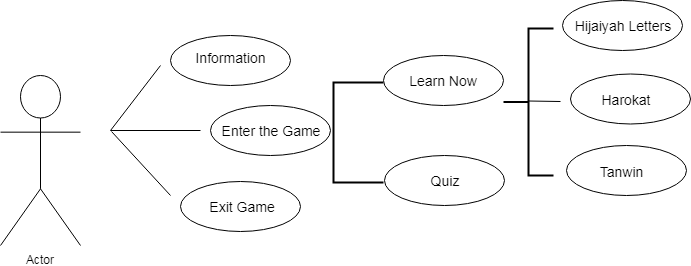

The diagram above was exported from draw.io. Its source (the exported page's mxGraphModel, read from the mxfile embedded in the PNG):
<mxGraphModel dx="868" dy="435" grid="1" gridSize="10" guides="1" tooltips="1" connect="1" arrows="1" fold="1" page="1" pageScale="1" pageWidth="850" pageHeight="1100" math="0" shadow="0">
  <root>
    <mxCell id="0" />
    <mxCell id="1" parent="0" />
    <mxCell id="VKEyAU2U1IpA30liiPfr-1" value="Actor" style="shape=umlActor;verticalLabelPosition=bottom;labelBackgroundColor=#ffffff;verticalAlign=top;html=1;outlineConnect=0;" vertex="1" parent="1">
      <mxGeometry x="20" y="120" width="80" height="170" as="geometry" />
    </mxCell>
    <mxCell id="VKEyAU2U1IpA30liiPfr-7" value="" style="endArrow=none;html=1;" edge="1" parent="1">
      <mxGeometry width="50" height="50" relative="1" as="geometry">
        <mxPoint x="130" y="175" as="sourcePoint" />
        <mxPoint x="220" y="175" as="targetPoint" />
      </mxGeometry>
    </mxCell>
    <mxCell id="VKEyAU2U1IpA30liiPfr-8" value="" style="endArrow=none;html=1;" edge="1" parent="1">
      <mxGeometry width="50" height="50" relative="1" as="geometry">
        <mxPoint x="130" y="175" as="sourcePoint" />
        <mxPoint x="180" y="110" as="targetPoint" />
      </mxGeometry>
    </mxCell>
    <mxCell id="VKEyAU2U1IpA30liiPfr-9" value="" style="endArrow=none;html=1;" edge="1" parent="1">
      <mxGeometry width="50" height="50" relative="1" as="geometry">
        <mxPoint x="131" y="176" as="sourcePoint" />
        <mxPoint x="190" y="240" as="targetPoint" />
      </mxGeometry>
    </mxCell>
    <mxCell id="VKEyAU2U1IpA30liiPfr-10" value="" style="ellipse;whiteSpace=wrap;html=1;" vertex="1" parent="1">
      <mxGeometry x="190" y="80" width="120" height="50" as="geometry" />
    </mxCell>
    <mxCell id="VKEyAU2U1IpA30liiPfr-11" value="&lt;font style=&quot;font-size: 14px&quot;&gt;Information&lt;/font&gt;" style="text;html=1;strokeColor=none;fillColor=none;align=center;verticalAlign=middle;whiteSpace=wrap;rounded=0;" vertex="1" parent="1">
      <mxGeometry x="230" y="92" width="40" height="20" as="geometry" />
    </mxCell>
    <mxCell id="VKEyAU2U1IpA30liiPfr-12" value="" style="ellipse;whiteSpace=wrap;html=1;fontStyle=1" vertex="1" parent="1">
      <mxGeometry x="230" y="150" width="120" height="50" as="geometry" />
    </mxCell>
    <mxCell id="VKEyAU2U1IpA30liiPfr-13" value="" style="ellipse;whiteSpace=wrap;html=1;" vertex="1" parent="1">
      <mxGeometry x="200" y="226" width="120" height="50" as="geometry" />
    </mxCell>
    <mxCell id="VKEyAU2U1IpA30liiPfr-14" value="&lt;font style=&quot;font-size: 14px&quot;&gt;Enter the Game&lt;/font&gt;" style="text;html=1;strokeColor=none;fillColor=none;align=center;verticalAlign=middle;whiteSpace=wrap;rounded=0;" vertex="1" parent="1">
      <mxGeometry x="215" y="165" width="150" height="20" as="geometry" />
    </mxCell>
    <mxCell id="VKEyAU2U1IpA30liiPfr-15" value="&lt;font style=&quot;font-size: 14px&quot;&gt;Exit Game&lt;/font&gt;" style="text;html=1;strokeColor=none;fillColor=none;align=center;verticalAlign=middle;whiteSpace=wrap;rounded=0;" vertex="1" parent="1">
      <mxGeometry x="217" y="241" width="90" height="20" as="geometry" />
    </mxCell>
    <mxCell id="VKEyAU2U1IpA30liiPfr-16" value="" style="strokeWidth=2;html=1;shape=mxgraph.flowchart.annotation_1;align=left;pointerEvents=1" vertex="1" parent="1">
      <mxGeometry x="353" y="127" width="50" height="100" as="geometry" />
    </mxCell>
    <mxCell id="VKEyAU2U1IpA30liiPfr-17" value="" style="ellipse;whiteSpace=wrap;html=1;fontStyle=1" vertex="1" parent="1">
      <mxGeometry x="403" y="100" width="120" height="50" as="geometry" />
    </mxCell>
    <mxCell id="VKEyAU2U1IpA30liiPfr-18" value="" style="ellipse;whiteSpace=wrap;html=1;" vertex="1" parent="1">
      <mxGeometry x="404" y="200" width="120" height="50" as="geometry" />
    </mxCell>
    <mxCell id="VKEyAU2U1IpA30liiPfr-19" value="&lt;font style=&quot;font-size: 14px&quot;&gt;Quiz&lt;/font&gt;" style="text;html=1;strokeColor=none;fillColor=none;align=center;verticalAlign=middle;whiteSpace=wrap;rounded=0;" vertex="1" parent="1">
      <mxGeometry x="444" y="215" width="40" height="20" as="geometry" />
    </mxCell>
    <mxCell id="VKEyAU2U1IpA30liiPfr-20" value="&lt;font style=&quot;font-size: 14px&quot;&gt;Learn Now&lt;/font&gt;" style="text;html=1;strokeColor=none;fillColor=none;align=center;verticalAlign=middle;whiteSpace=wrap;rounded=0;" vertex="1" parent="1">
      <mxGeometry x="428" y="115" width="70" height="20" as="geometry" />
    </mxCell>
    <mxCell id="VKEyAU2U1IpA30liiPfr-22" value="" style="strokeWidth=2;html=1;shape=mxgraph.flowchart.annotation_2;align=left;pointerEvents=1" vertex="1" parent="1">
      <mxGeometry x="523" y="73" width="50" height="147" as="geometry" />
    </mxCell>
    <mxCell id="VKEyAU2U1IpA30liiPfr-23" value="" style="endArrow=none;html=1;" edge="1" parent="1">
      <mxGeometry width="50" height="50" relative="1" as="geometry">
        <mxPoint x="548" y="145.5" as="sourcePoint" />
        <mxPoint x="580" y="146" as="targetPoint" />
      </mxGeometry>
    </mxCell>
    <mxCell id="VKEyAU2U1IpA30liiPfr-24" value="" style="ellipse;whiteSpace=wrap;html=1;fontStyle=1" vertex="1" parent="1">
      <mxGeometry x="582" y="45" width="120" height="50" as="geometry" />
    </mxCell>
    <mxCell id="VKEyAU2U1IpA30liiPfr-25" value="" style="ellipse;whiteSpace=wrap;html=1;" vertex="1" parent="1">
      <mxGeometry x="590" y="118.5" width="120" height="50" as="geometry" />
    </mxCell>
    <mxCell id="VKEyAU2U1IpA30liiPfr-26" value="" style="ellipse;whiteSpace=wrap;html=1;" vertex="1" parent="1">
      <mxGeometry x="586" y="190" width="120" height="50" as="geometry" />
    </mxCell>
    <mxCell id="VKEyAU2U1IpA30liiPfr-27" value="&lt;font style=&quot;font-size: 14px&quot;&gt;Hijaiyah Letters&lt;/font&gt;" style="text;html=1;strokeColor=none;fillColor=none;align=center;verticalAlign=middle;whiteSpace=wrap;rounded=0;" vertex="1" parent="1">
      <mxGeometry x="587" y="60" width="110" height="20" as="geometry" />
    </mxCell>
    <mxCell id="VKEyAU2U1IpA30liiPfr-28" value="&lt;font style=&quot;font-size: 14px&quot;&gt;Harokat&lt;/font&gt;" style="text;html=1;strokeColor=none;fillColor=none;align=center;verticalAlign=middle;whiteSpace=wrap;rounded=0;" vertex="1" parent="1">
      <mxGeometry x="626" y="133.5" width="40" height="20" as="geometry" />
    </mxCell>
    <mxCell id="VKEyAU2U1IpA30liiPfr-29" value="&lt;font style=&quot;font-size: 14px&quot;&gt;Tanwin&lt;/font&gt;" style="text;html=1;strokeColor=none;fillColor=none;align=center;verticalAlign=middle;whiteSpace=wrap;rounded=0;" vertex="1" parent="1">
      <mxGeometry x="620" y="206" width="40" height="20" as="geometry" />
    </mxCell>
  </root>
</mxGraphModel>